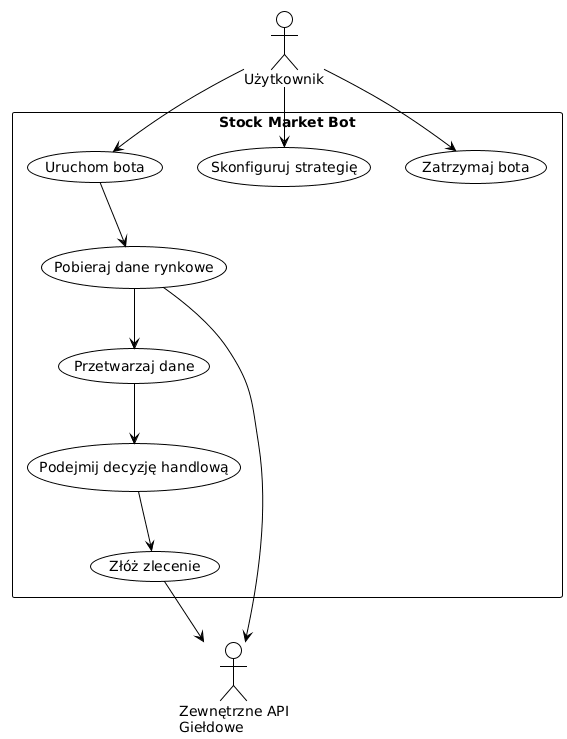

The diagram above was rendered by PlantUML. Its source (embedded in the PNG):
@startuml
!theme plain
top to bottom direction

actor "Użytkownik" as User
actor "Zewnętrzne API\nGiełdowe" as API

rectangle "Stock Market Bot" {

  User --> (Uruchom bota)
  User --> (Skonfiguruj strategię)
  User --> (Zatrzymaj bota)

  (Uruchom bota) --> (Pobieraj dane rynkowe)
  (Pobieraj dane rynkowe) --> API

  (Pobieraj dane rynkowe) --> (Przetwarzaj dane)
  (Przetwarzaj dane) --> (Podejmij decyzję handlową)

  (Podejmij decyzję handlową) --> (Złóż zlecenie)
  (Złóż zlecenie) --> API
}
@enduml